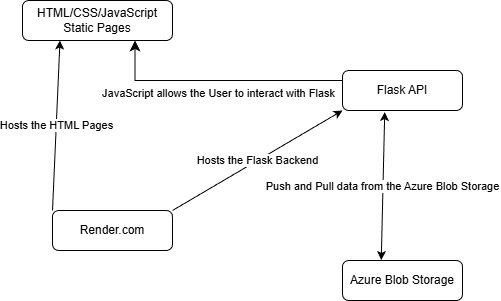

The diagram above was exported from draw.io. Its source (the exported page's mxGraphModel, read from the mxfile embedded in the PNG):
<mxGraphModel dx="1012" dy="634" grid="1" gridSize="10" guides="1" tooltips="1" connect="1" arrows="1" fold="1" page="1" pageScale="1" pageWidth="827" pageHeight="1169" math="0" shadow="0">
  <root>
    <mxCell id="WIyWlLk6GJQsqaUBKTNV-0" />
    <mxCell id="WIyWlLk6GJQsqaUBKTNV-1" parent="WIyWlLk6GJQsqaUBKTNV-0" />
    <mxCell id="WIyWlLk6GJQsqaUBKTNV-2" value="JavaScript allows the User to interact with Flask" style="rounded=0;html=1;jettySize=auto;orthogonalLoop=1;fontSize=11;endArrow=classic;endFill=1;endSize=8;strokeWidth=1;shadow=0;labelBackgroundColor=none;edgeStyle=orthogonalEdgeStyle;entryX=0.75;entryY=1;entryDx=0;entryDy=0;horizontal=1;labelPosition=center;verticalLabelPosition=bottom;align=center;verticalAlign=top;" parent="WIyWlLk6GJQsqaUBKTNV-1" source="WIyWlLk6GJQsqaUBKTNV-3" target="WIyWlLk6GJQsqaUBKTNV-12" edge="1">
      <mxGeometry relative="1" as="geometry">
        <mxPoint x="220" y="170" as="targetPoint" />
        <Array as="points">
          <mxPoint x="263" y="200" />
        </Array>
      </mxGeometry>
    </mxCell>
    <mxCell id="WIyWlLk6GJQsqaUBKTNV-3" value="Flask API" style="rounded=1;whiteSpace=wrap;html=1;fontSize=12;glass=0;strokeWidth=1;shadow=0;" parent="WIyWlLk6GJQsqaUBKTNV-1" vertex="1">
      <mxGeometry x="470" y="190" width="120" height="40" as="geometry" />
    </mxCell>
    <mxCell id="WIyWlLk6GJQsqaUBKTNV-12" value="HTML/CSS/JavaScript&lt;div&gt;Static Pages&lt;/div&gt;" style="rounded=1;whiteSpace=wrap;html=1;fontSize=12;glass=0;strokeWidth=1;shadow=0;" parent="WIyWlLk6GJQsqaUBKTNV-1" vertex="1">
      <mxGeometry x="150" y="120" width="150" height="40" as="geometry" />
    </mxCell>
    <mxCell id="yym6xzeNClAbcqsk-DJU-2" value="Render.com" style="rounded=1;whiteSpace=wrap;html=1;fontSize=12;glass=0;strokeWidth=1;shadow=0;" vertex="1" parent="WIyWlLk6GJQsqaUBKTNV-1">
      <mxGeometry x="180" y="330" width="120" height="40" as="geometry" />
    </mxCell>
    <mxCell id="yym6xzeNClAbcqsk-DJU-3" value="Azure Blob Storage" style="rounded=1;whiteSpace=wrap;html=1;fontSize=12;glass=0;strokeWidth=1;shadow=0;" vertex="1" parent="WIyWlLk6GJQsqaUBKTNV-1">
      <mxGeometry x="470" y="380" width="120" height="40" as="geometry" />
    </mxCell>
    <mxCell id="yym6xzeNClAbcqsk-DJU-6" value="Hosts the HTML Pages" style="endArrow=classic;html=1;rounded=0;entryX=0.25;entryY=1;entryDx=0;entryDy=0;exitX=0;exitY=0;exitDx=0;exitDy=0;" edge="1" parent="WIyWlLk6GJQsqaUBKTNV-1" source="yym6xzeNClAbcqsk-DJU-2" target="WIyWlLk6GJQsqaUBKTNV-12">
      <mxGeometry width="50" height="50" relative="1" as="geometry">
        <mxPoint x="190" y="290" as="sourcePoint" />
        <mxPoint x="240" y="240" as="targetPoint" />
      </mxGeometry>
    </mxCell>
    <mxCell id="yym6xzeNClAbcqsk-DJU-7" value="Hosts the Flask Backend" style="endArrow=classic;html=1;rounded=0;exitX=1;exitY=0;exitDx=0;exitDy=0;entryX=0;entryY=1;entryDx=0;entryDy=0;" edge="1" parent="WIyWlLk6GJQsqaUBKTNV-1" source="yym6xzeNClAbcqsk-DJU-2" target="WIyWlLk6GJQsqaUBKTNV-3">
      <mxGeometry width="50" height="50" relative="1" as="geometry">
        <mxPoint x="390" y="350" as="sourcePoint" />
        <mxPoint x="440" y="300" as="targetPoint" />
      </mxGeometry>
    </mxCell>
    <mxCell id="yym6xzeNClAbcqsk-DJU-8" value="Push and Pull data from the Azure Blob Storage" style="endArrow=classic;startArrow=classic;html=1;rounded=0;entryX=0.352;entryY=1.039;entryDx=0;entryDy=0;entryPerimeter=0;exitX=0.323;exitY=-0.012;exitDx=0;exitDy=0;exitPerimeter=0;" edge="1" parent="WIyWlLk6GJQsqaUBKTNV-1" source="yym6xzeNClAbcqsk-DJU-3" target="WIyWlLk6GJQsqaUBKTNV-3">
      <mxGeometry width="50" height="50" relative="1" as="geometry">
        <mxPoint x="390" y="350" as="sourcePoint" />
        <mxPoint x="440" y="300" as="targetPoint" />
      </mxGeometry>
    </mxCell>
  </root>
</mxGraphModel>